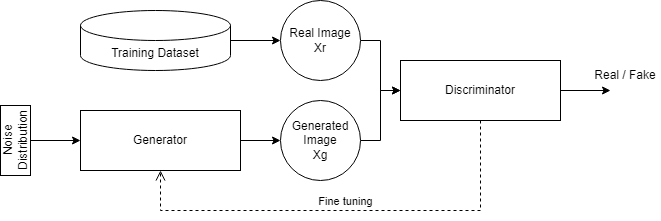

The diagram above was exported from draw.io. Its source (the exported page's mxGraphModel, read from the mxfile embedded in the PNG):
<mxGraphModel dx="1358" dy="802" grid="1" gridSize="10" guides="1" tooltips="1" connect="1" arrows="1" fold="1" page="1" pageScale="1" pageWidth="850" pageHeight="1100" math="0" shadow="0">
  <root>
    <mxCell id="0" />
    <mxCell id="1" parent="0" />
    <mxCell id="vWELAG3_20LD97naCpky-7" value="" style="edgeStyle=orthogonalEdgeStyle;rounded=0;orthogonalLoop=1;jettySize=auto;html=1;" edge="1" parent="1" source="vWELAG3_20LD97naCpky-1" target="vWELAG3_20LD97naCpky-2">
      <mxGeometry relative="1" as="geometry" />
    </mxCell>
    <mxCell id="vWELAG3_20LD97naCpky-1" value="" style="rounded=0;whiteSpace=wrap;html=1;" vertex="1" parent="1">
      <mxGeometry x="80" y="375" width="30" height="70" as="geometry" />
    </mxCell>
    <mxCell id="vWELAG3_20LD97naCpky-8" value="" style="edgeStyle=orthogonalEdgeStyle;rounded=0;orthogonalLoop=1;jettySize=auto;html=1;" edge="1" parent="1" source="vWELAG3_20LD97naCpky-2" target="vWELAG3_20LD97naCpky-3">
      <mxGeometry relative="1" as="geometry" />
    </mxCell>
    <mxCell id="vWELAG3_20LD97naCpky-2" value="Generator" style="rounded=0;whiteSpace=wrap;html=1;" vertex="1" parent="1">
      <mxGeometry x="160" y="380" width="160" height="60" as="geometry" />
    </mxCell>
    <mxCell id="vWELAG3_20LD97naCpky-11" value="" style="edgeStyle=orthogonalEdgeStyle;rounded=0;orthogonalLoop=1;jettySize=auto;html=1;" edge="1" parent="1" source="vWELAG3_20LD97naCpky-3" target="vWELAG3_20LD97naCpky-6">
      <mxGeometry relative="1" as="geometry" />
    </mxCell>
    <mxCell id="vWELAG3_20LD97naCpky-3" value="Generated Image&lt;br&gt;Xg" style="ellipse;whiteSpace=wrap;html=1;aspect=fixed;" vertex="1" parent="1">
      <mxGeometry x="360" y="370" width="80" height="80" as="geometry" />
    </mxCell>
    <mxCell id="vWELAG3_20LD97naCpky-10" value="" style="edgeStyle=orthogonalEdgeStyle;rounded=0;orthogonalLoop=1;jettySize=auto;html=1;" edge="1" parent="1" source="vWELAG3_20LD97naCpky-4" target="vWELAG3_20LD97naCpky-6">
      <mxGeometry relative="1" as="geometry" />
    </mxCell>
    <mxCell id="vWELAG3_20LD97naCpky-4" value="Real Image&lt;br&gt;Xr" style="ellipse;whiteSpace=wrap;html=1;aspect=fixed;" vertex="1" parent="1">
      <mxGeometry x="360" y="270" width="80" height="80" as="geometry" />
    </mxCell>
    <mxCell id="vWELAG3_20LD97naCpky-9" value="" style="edgeStyle=orthogonalEdgeStyle;rounded=0;orthogonalLoop=1;jettySize=auto;html=1;" edge="1" parent="1" source="vWELAG3_20LD97naCpky-5" target="vWELAG3_20LD97naCpky-4">
      <mxGeometry relative="1" as="geometry" />
    </mxCell>
    <mxCell id="vWELAG3_20LD97naCpky-5" value="Training Dataset" style="shape=cylinder3;whiteSpace=wrap;html=1;boundedLbl=1;backgroundOutline=1;size=15;" vertex="1" parent="1">
      <mxGeometry x="160" y="280" width="150" height="60" as="geometry" />
    </mxCell>
    <mxCell id="vWELAG3_20LD97naCpky-6" value="Discriminator" style="rounded=0;whiteSpace=wrap;html=1;" vertex="1" parent="1">
      <mxGeometry x="480" y="330" width="160" height="60" as="geometry" />
    </mxCell>
    <mxCell id="vWELAG3_20LD97naCpky-12" value="Noise Distribution" style="text;html=1;strokeColor=none;fillColor=none;align=center;verticalAlign=middle;whiteSpace=wrap;rounded=0;rotation=-90;" vertex="1" parent="1">
      <mxGeometry x="65" y="395" width="60" height="30" as="geometry" />
    </mxCell>
    <mxCell id="vWELAG3_20LD97naCpky-13" value="" style="endArrow=classic;html=1;rounded=0;" edge="1" parent="1">
      <mxGeometry width="50" height="50" relative="1" as="geometry">
        <mxPoint x="640" y="360" as="sourcePoint" />
        <mxPoint x="690" y="360" as="targetPoint" />
      </mxGeometry>
    </mxCell>
    <mxCell id="vWELAG3_20LD97naCpky-14" value="Real / Fake" style="text;html=1;strokeColor=none;fillColor=none;align=center;verticalAlign=middle;whiteSpace=wrap;rounded=0;rotation=0;" vertex="1" parent="1">
      <mxGeometry x="670" y="330" width="70" height="30" as="geometry" />
    </mxCell>
    <mxCell id="vWELAG3_20LD97naCpky-15" value="Fine tuning" style="html=1;verticalAlign=bottom;endArrow=open;dashed=1;endSize=8;rounded=0;exitX=0.5;exitY=1;exitDx=0;exitDy=0;entryX=0.5;entryY=1;entryDx=0;entryDy=0;" edge="1" parent="1" source="vWELAG3_20LD97naCpky-6" target="vWELAG3_20LD97naCpky-2">
      <mxGeometry relative="1" as="geometry">
        <mxPoint x="560" y="480" as="sourcePoint" />
        <mxPoint x="190" y="480" as="targetPoint" />
        <Array as="points">
          <mxPoint x="560" y="480" />
          <mxPoint x="240" y="480" />
        </Array>
      </mxGeometry>
    </mxCell>
  </root>
</mxGraphModel>